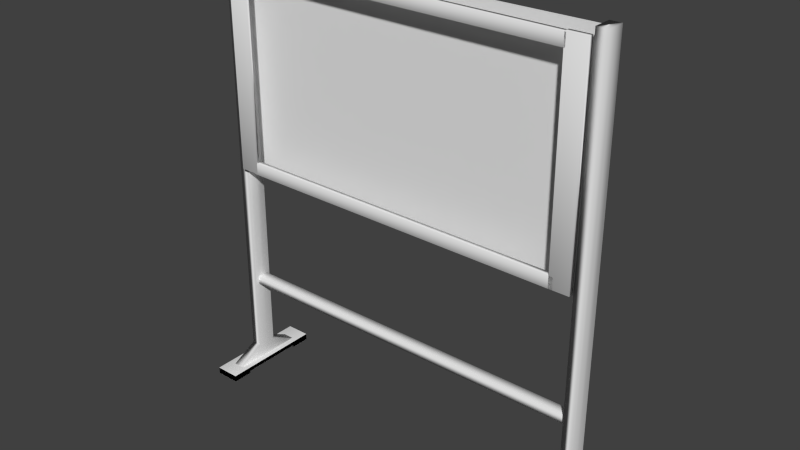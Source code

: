 # Source: paper_stand.blend  (saved by Blender 2.74.0; exported with 4.5.12 LTS)
import bpy
from mathutils import Matrix  # noqa: F401  (used for matrix-valued properties, if any)

bpy.ops.wm.read_factory_settings(use_empty=True)
scene = bpy.context.scene
scene.name = 'Scene'

# ---- collections
col_collection_1 = bpy.data.collections.new('Collection 1'); scene.collection.children.link(col_collection_1)

# ---- materials (node trees are filled in below, after node groups)
mat_material = bpy.data.materials.new('Material')
mat_material.alpha_threshold = 0.0
mat_material.use_transparent_shadow = False
mat_material.roughness = 0.5
mat_material.line_color = (0.0, 0.0, 0.0, 1.0)
mat_material_002 = bpy.data.materials.new('Material.002')
mat_material_002.alpha_threshold = 0.0
mat_material_002.use_transparent_shadow = False
mat_material_002.roughness = 0.5
mat_material_002.line_color = (0.0, 0.0, 0.0, 1.0)

# ---- material node trees

# ---- world
world_world = bpy.data.worlds.new('World'); scene.world = world_world
world_world.color = (0.05088, 0.05088, 0.05088)
world_world.use_sun_shadow = False
world_world.sun_shadow_jitter_overblur = 0.0
world_world.cycles.sampling_method = 'MANUAL'
world_world.cycles.sample_map_resolution = 256

# ---- meshes
me_cube_010 = bpy.data.meshes.new('Cube.010')
me_cube_010.from_pydata([(-1.0, -1.0, -1.0), (-1.0, -1.0, 1.0), (-1.0, 1.0, -1.0), (-1.0, 1.0, 1.0), (1.0, -1.0, -1.0), (1.0, -1.0, 1.0), (1.0, 1.0, -1.0), (1.0, 1.0, 1.0)], [], [(1, 3, 2, 0), (3, 7, 6, 2), (7, 5, 4, 6), (5, 1, 0, 4), (0, 2, 6, 4), (5, 7, 3, 1)])
me_cube_010.polygons.foreach_set('use_smooth', [True] * 6)
me_cube_010.use_remesh_preserve_volume = False
me_cube_010.use_remesh_preserve_attributes = False
me_cube_010.use_mirror_vertex_groups = False
me_cube_010.update()
me_cube_008 = bpy.data.meshes.new('Cube.008')
me_cube_008.from_pydata([(-1.0, -1.0, -1.0), (-1.0, -1.0, 1.0), (-1.0, 1.0, -1.0), (-1.0, 1.0, 1.0), (1.0, -1.0, -1.0), (1.0, -1.0, 1.0), (1.0, 1.0, -1.0), (1.0, 1.0, 1.0)], [], [(1, 3, 2, 0), (3, 7, 6, 2), (7, 5, 4, 6), (5, 1, 0, 4), (0, 2, 6, 4), (5, 7, 3, 1)])
me_cube_008.use_remesh_preserve_volume = False
me_cube_008.use_remesh_preserve_attributes = False
me_cube_008.use_mirror_vertex_groups = False
me_cube_008.update()
me_cube_007 = bpy.data.meshes.new('Cube.007')
me_cube_007.from_pydata([(1.0, 1.0, -2.034), (1.0, -1.0, -2.034), (-1.0, -1.0, -2.034), (-1.0, 1.0, -2.034), (1.0, 1.0, -0.0342), (1.02, -0.9781, -0.03424), (-0.9797, -0.9781, -0.03424), (-1.0, 1.0, -0.0342), (1.0, -0.03423, -2.034), (-1.0, -0.03423, -2.034), (1.02, -0.01234, -0.03424), (-0.9797, -0.01233, -0.03424), (1.02, -0.06362, 0.03981), (1.02, -4.194, 0.03981), (1.0, 4.266, 0.03985), (-1.0, 4.266, 0.03985), (-0.9797, -4.194, 0.03981), (-0.9797, -0.06362, 0.03981)], [], [(8, 1, 2, 9), (10, 4, 14, 12), (8, 10, 5, 1), (1, 5, 6, 2), (9, 11, 7, 3), (4, 0, 3, 7), (2, 6, 11, 9), (0, 4, 10, 8), (11, 6, 16, 17), (0, 8, 9, 3), (12, 17, 16, 13), (14, 15, 17, 12), (7, 11, 17, 15), (6, 5, 13, 16), (4, 7, 15, 14), (5, 10, 12, 13)])
me_cube_007.polygons.foreach_set('use_smooth', [True] * 16)
me_cube_007.materials.append(mat_material)
me_cube_007.use_remesh_preserve_volume = False
me_cube_007.use_remesh_preserve_attributes = False
me_cube_007.use_mirror_vertex_groups = False
me_cube_007.update()
me_cube_006 = bpy.data.meshes.new('Cube.006')
me_cube_006.from_pydata([(-1.0, -1.0, -1.0), (-1.0, -1.0, 1.0), (-1.0, 1.0, -1.0), (-1.0, 1.0, 1.0), (1.0, -1.0, -1.0), (1.0, -1.0, 1.0), (1.0, 1.0, -1.0), (1.0, 1.0, 1.0), (-1.0, 0.6213, 1.0), (-1.0, 0.6213, -1.0), (1.0, 0.6213, 1.0), (1.0, 0.6213, -1.0), (-1.0, -0.6078, -1.0), (1.0, -0.6078, 1.0), (-1.0, -0.6078, 1.0), (1.0, -0.6078, -1.0), (-1.0, -0.6078, -1.0), (-1.0, -1.0, -1.0), (1.0, 1.0, -1.0), (-1.0, 1.0, -1.0), (1.0, 0.6213, -1.0), (1.0, -1.0, -1.0), (-1.0, 0.6213, -1.0), (1.0, -0.6078, -1.0), (-1.0, -0.6078, -2.1), (-1.0, -1.0, -2.1), (1.0, 1.0, -2.1), (-1.0, 1.0, -2.1), (1.0, 0.6213, -2.1), (1.0, -1.0, -2.1), (-1.0, 0.6213, -2.1), (1.0, -0.6078, -2.1)], [], [(8, 3, 2, 9), (3, 7, 6, 2), (13, 5, 4, 15), (5, 1, 0, 4), (15, 4, 21, 23), (10, 7, 3, 8), (13, 10, 8, 14), (12, 9, 11, 15), (7, 10, 11, 6), (14, 8, 9, 12), (1, 14, 12, 0), (12, 15, 23, 16), (5, 13, 14, 1), (10, 13, 15, 11), (23, 21, 29, 31), (16, 23, 31, 24), (11, 9, 22, 20), (9, 2, 19, 22), (4, 0, 17, 21), (6, 11, 20, 18), (2, 6, 18, 19), (0, 12, 16, 17), (30, 27, 26, 28), (25, 24, 31, 29), (20, 22, 30, 28), (22, 19, 27, 30), (21, 17, 25, 29), (18, 20, 28, 26), (19, 18, 26, 27), (17, 16, 24, 25)])
me_cube_006.polygons.foreach_set('use_smooth', [True] * 30)
me_cube_006.use_remesh_preserve_volume = False
me_cube_006.use_remesh_preserve_attributes = False
me_cube_006.use_mirror_vertex_groups = False
me_cube_006.update()
me_cube_005 = bpy.data.meshes.new('Cube.005')
me_cube_005.from_pydata([(-1.0, -1.0, -1.0), (-1.0, -1.0, 1.0), (-1.0, 1.0, -1.0), (-1.0, 1.0, 1.0), (1.0, -1.0, -1.0), (1.0, -1.0, 1.0), (1.0, 1.0, -1.0), (1.0, 1.0, 1.0), (-1.0, 0.6213, 1.0), (-1.0, 0.6213, -1.0), (1.0, 0.6213, 1.0), (1.0, 0.6213, -1.0), (-1.0, -0.6078, -1.0), (1.0, -0.6078, 1.0), (-1.0, -0.6078, 1.0), (1.0, -0.6078, -1.0), (-1.0, -0.6078, -1.0), (-1.0, -1.0, -1.0), (1.0, 1.0, -1.0), (-1.0, 1.0, -1.0), (1.0, 0.6213, -1.0), (1.0, -1.0, -1.0), (-1.0, 0.6213, -1.0), (1.0, -0.6078, -1.0), (-1.0, -0.6078, -2.1), (-1.0, -1.0, -2.1), (1.0, 1.0, -2.1), (-1.0, 1.0, -2.1), (1.0, 0.6213, -2.1), (1.0, -1.0, -2.1), (-1.0, 0.6213, -2.1), (1.0, -0.6078, -2.1)], [], [(8, 3, 2, 9), (3, 7, 6, 2), (13, 5, 4, 15), (5, 1, 0, 4), (15, 4, 21, 23), (10, 7, 3, 8), (13, 10, 8, 14), (12, 9, 11, 15), (7, 10, 11, 6), (14, 8, 9, 12), (1, 14, 12, 0), (12, 15, 23, 16), (5, 13, 14, 1), (10, 13, 15, 11), (23, 21, 29, 31), (16, 23, 31, 24), (11, 9, 22, 20), (9, 2, 19, 22), (4, 0, 17, 21), (6, 11, 20, 18), (2, 6, 18, 19), (0, 12, 16, 17), (30, 27, 26, 28), (25, 24, 31, 29), (20, 22, 30, 28), (22, 19, 27, 30), (21, 17, 25, 29), (18, 20, 28, 26), (19, 18, 26, 27), (17, 16, 24, 25)])
me_cube_005.use_remesh_preserve_volume = False
me_cube_005.use_remesh_preserve_attributes = False
me_cube_005.use_mirror_vertex_groups = False
me_cube_005.update()
me_cube_004 = bpy.data.meshes.new('Cube.004')
me_cube_004.from_pydata([(-1.0, -1.0, -1.0), (-1.0, -1.0, 1.0), (-1.0, 1.0, -1.0), (-1.0, 1.0, 1.0), (1.0, -1.0, -1.0), (1.0, -1.0, 1.0), (1.0, 1.0, -1.0), (1.0, 1.0, 1.0), (-1.0, 0.6213, 1.0), (-1.0, 0.6213, -1.0), (1.0, 0.6213, 1.0), (1.0, 0.6213, -1.0), (-1.0, -0.6078, -1.0), (1.0, -0.6078, 1.0), (-1.0, -0.6078, 1.0), (1.0, -0.6078, -1.0), (-1.0, -0.6078, -1.0), (-1.0, -1.0, -1.0), (1.0, 1.0, -1.0), (-1.0, 1.0, -1.0), (1.0, 0.6213, -1.0), (1.0, -1.0, -1.0), (-1.0, 0.6213, -1.0), (1.0, -0.6078, -1.0), (-1.0, -0.6078, -2.1), (-1.0, -1.0, -2.1), (1.0, 1.0, -2.1), (-1.0, 1.0, -2.1), (1.0, 0.6213, -2.1), (1.0, -1.0, -2.1), (-1.0, 0.6213, -2.1), (1.0, -0.6078, -2.1)], [], [(8, 3, 2, 9), (3, 7, 6, 2), (13, 5, 4, 15), (5, 1, 0, 4), (15, 4, 21, 23), (10, 7, 3, 8), (13, 10, 8, 14), (12, 9, 11, 15), (7, 10, 11, 6), (14, 8, 9, 12), (1, 14, 12, 0), (12, 15, 23, 16), (5, 13, 14, 1), (10, 13, 15, 11), (23, 21, 29, 31), (16, 23, 31, 24), (11, 9, 22, 20), (9, 2, 19, 22), (4, 0, 17, 21), (6, 11, 20, 18), (2, 6, 18, 19), (0, 12, 16, 17), (30, 27, 26, 28), (25, 24, 31, 29), (20, 22, 30, 28), (22, 19, 27, 30), (21, 17, 25, 29), (18, 20, 28, 26), (19, 18, 26, 27), (17, 16, 24, 25)])
me_cube_004.use_remesh_preserve_volume = False
me_cube_004.use_remesh_preserve_attributes = False
me_cube_004.use_mirror_vertex_groups = False
me_cube_004.update()
me_cube_001 = bpy.data.meshes.new('Cube.001')
me_cube_001.from_pydata([(-1.0, -1.0, -1.0), (-1.0, -1.0, 1.0), (-1.0, 1.0, -1.0), (-1.0, 1.0, 1.0), (1.0, -1.0, -1.0), (1.0, -1.0, 1.0), (1.0, 1.0, -1.0), (1.0, 1.0, 1.0), (-1.0, 0.6213, 1.0), (-1.0, 0.6213, -1.0), (1.0, 0.6213, 1.0), (1.0, 0.6213, -1.0), (-1.0, -0.6078, -1.0), (1.0, -0.6078, 1.0), (-1.0, -0.6078, 1.0), (1.0, -0.6078, -1.0), (-1.0, -0.6078, -1.0), (-1.0, -1.0, -1.0), (1.0, 1.0, -1.0), (-1.0, 1.0, -1.0), (1.0, 0.6213, -1.0), (1.0, -1.0, -1.0), (-1.0, 0.6213, -1.0), (1.0, -0.6078, -1.0), (-1.0, -0.6078, -2.1), (-1.0, -1.0, -2.1), (1.0, 1.0, -2.1), (-1.0, 1.0, -2.1), (1.0, 0.6213, -2.1), (1.0, -1.0, -2.1), (-1.0, 0.6213, -2.1), (1.0, -0.6078, -2.1)], [], [(8, 3, 2, 9), (3, 7, 6, 2), (13, 5, 4, 15), (5, 1, 0, 4), (15, 4, 21, 23), (10, 7, 3, 8), (13, 10, 8, 14), (12, 9, 11, 15), (7, 10, 11, 6), (14, 8, 9, 12), (1, 14, 12, 0), (12, 15, 23, 16), (5, 13, 14, 1), (10, 13, 15, 11), (23, 21, 29, 31), (16, 23, 31, 24), (11, 9, 22, 20), (9, 2, 19, 22), (4, 0, 17, 21), (6, 11, 20, 18), (2, 6, 18, 19), (0, 12, 16, 17), (30, 27, 26, 28), (25, 24, 31, 29), (20, 22, 30, 28), (22, 19, 27, 30), (21, 17, 25, 29), (18, 20, 28, 26), (19, 18, 26, 27), (17, 16, 24, 25)])
me_cube_001.polygons.foreach_set('use_smooth', [True] * 30)
me_cube_001.use_remesh_preserve_volume = False
me_cube_001.use_remesh_preserve_attributes = False
me_cube_001.use_mirror_vertex_groups = False
me_cube_001.update()
me_cube = bpy.data.meshes.new('Cube')
me_cube.from_pydata([(1.0, 1.0, -2.034), (1.0, -1.0, -2.034), (-1.0, -1.0, -2.034), (-1.0, 1.0, -2.034), (1.0, 1.0, -0.0342), (1.02, -0.9781, -0.03424), (-0.9797, -0.9781, -0.03424), (-1.0, 1.0, -0.0342), (1.0, -0.03423, -2.034), (-1.0, -0.03423, -2.034), (1.02, -0.01234, -0.03424), (-0.9797, -0.01233, -0.03424), (1.02, -0.06362, 0.03981), (1.02, -4.194, 0.03981), (1.0, 4.266, 0.03985), (-1.0, 4.266, 0.03985), (-0.9797, -4.194, 0.03981), (-0.9797, -0.06362, 0.03981), (1.0, 1.0, -1.998), (1.0, -0.9996, -1.998), (-0.9996, -0.9996, -1.998), (-1.0, 1.0, -1.998), (-0.9996, -0.03384, -1.998), (1.0, -0.03384, -1.998)], [], [(8, 1, 2, 9), (10, 4, 14, 12), (23, 10, 5, 19), (19, 5, 6, 20), (22, 11, 7, 21), (18, 0, 3, 21), (20, 6, 11, 22), (18, 4, 10, 23), (11, 6, 16, 17), (0, 8, 9, 3), (12, 17, 16, 13), (14, 15, 17, 12), (7, 11, 17, 15), (6, 5, 13, 16), (4, 7, 15, 14), (5, 10, 12, 13), (0, 18, 23, 8), (2, 20, 22, 9), (4, 18, 21, 7), (9, 22, 21, 3), (1, 19, 20, 2), (8, 23, 19, 1)])
me_cube.polygons.foreach_set('use_smooth', [True] * 22)
me_cube.materials.append(mat_material)
me_cube.use_remesh_preserve_volume = False
me_cube.use_remesh_preserve_attributes = False
me_cube.use_mirror_vertex_groups = False
me_cube.update()
me_cube_002 = bpy.data.meshes.new('Cube.002')
me_cube_002.from_pydata([(1.0, 1.0, -1.0), (1.0, -1.0, -1.0), (-1.0, -1.0, -1.0), (-1.0, 1.0, -1.0), (1.0, 1.0, 1.0), (1.0, -1.0, 1.0), (-1.0, -1.0, 1.0), (-1.0, 1.0, 1.0), (34.47, 1.0, -1.036), (34.47, -1.0, -1.036), (32.47, -1.0, -1.036), (32.47, 1.0, -1.036), (34.42, 1.0, 0.9688), (34.42, -1.0, 0.9688), (32.42, -1.0, 0.9686), (32.42, 1.0, 0.9686), (-0.9888, 1.0, 0.9748), (-0.9888, -1.0, 0.9748), (-0.9751, -1.0, 1.093), (-0.9751, 1.0, 1.093), (34.54, 1.0, 0.9604), (34.54, -1.0, 0.9604), (34.56, -1.0, 1.079), (34.56, 1.0, 1.079), (-0.8796, 1.001, -1.098), (-0.8796, -1.001, -1.098), (-0.8659, -1.001, -0.9792), (-0.8659, 1.001, -0.9792), (34.42, 1.001, -1.112), (34.42, -1.001, -1.112), (34.44, -1.001, -0.9936), (34.44, 1.001, -0.9936)], [], [(0, 1, 2, 3), (4, 7, 6, 5), (0, 4, 5, 1), (1, 5, 6, 2), (2, 6, 7, 3), (4, 0, 3, 7), (8, 9, 10, 11), (12, 15, 14, 13), (8, 12, 13, 9), (9, 13, 14, 10), (10, 14, 15, 11), (12, 8, 11, 15), (16, 17, 18, 19), (20, 23, 22, 21), (16, 20, 21, 17), (17, 21, 22, 18), (18, 22, 23, 19), (20, 16, 19, 23), (24, 25, 26, 27), (28, 31, 30, 29), (24, 28, 29, 25), (25, 29, 30, 26), (26, 30, 31, 27), (28, 24, 27, 31)])
me_cube_002.polygons.foreach_set('use_smooth', [True] * 24)
me_cube_002.materials.append(mat_material_002)
me_cube_002.use_remesh_preserve_volume = False
me_cube_002.use_remesh_preserve_attributes = False
me_cube_002.use_mirror_vertex_groups = False
me_cube_002.update()

# ---- objects
ob_cube_007 = bpy.data.objects.new('Cube.007', me_cube_010)
ob_empty = bpy.data.objects.new('Empty', None)
ob_cube_006 = bpy.data.objects.new('Cube.006', me_cube_008)
ob_cube_005 = bpy.data.objects.new('Cube.005', me_cube_007)
ob_cube_004 = bpy.data.objects.new('Cube.004', me_cube_006)
ob_cube_003 = bpy.data.objects.new('Cube.003', me_cube_005)
ob_cube_002 = bpy.data.objects.new('Cube.002', me_cube_004)
ob_cube_001 = bpy.data.objects.new('Cube.001', me_cube_001)
ob_cube = bpy.data.objects.new('Cube', me_cube)
ob_frame = bpy.data.objects.new('frame', me_cube_002)

# ---- transforms, parenting, visibility, modifiers, constraints
ob_cube_007.location = (-0.5377, 0.0, 3.5)
ob_cube_007.scale = (6.496, 0.1955, -0.1535)
ob_cube_007.lineart.crease_threshold = 0.0
ob_empty.location = (0.0, 0.0, 0.0)
ob_empty.empty_image_offset = (0.0, 0.0)
ob_empty.lineart.crease_threshold = 0.0
ob_cube_006.location = (-0.4955, 0.2667, 11.6)
ob_cube_006.scale = (6.622, 0.0466, 3.813)
ob_cube_006.lineart.crease_threshold = 0.0
ob_cube_005.location = (-7.195, 0.0, 0.5144)
ob_cube_005.scale = (0.1951, 0.3317, -7.382)
ob_cube_005.lock_rotations_4d = False
ob_cube_005.empty_display_type = 'ARROWS'
ob_cube_005.lineart.crease_threshold = 0.0
ob_cube_004.location = (-7.211, 0.0, 0.1982)
ob_cube_004.scale = (0.4337, 1.843, 0.07791)
ob_cube_004.lineart.crease_threshold = 0.0
ob_cube_003.location = (-7.211, 0.0, 0.1968)
ob_cube_003.scale = (0.4337, 1.843, 0.07791)
ob_cube_003.lineart.crease_threshold = 0.0
ob_cube_002.location = (6.165, 0.0, 0.1968)
ob_cube_002.scale = (0.4337, 1.843, 0.07791)
ob_cube_002.lineart.crease_threshold = 0.0
ob_cube_001.location = (6.165, 0.0, 0.1982)
ob_cube_001.scale = (0.4337, 1.843, 0.07791)
ob_cube_001.lineart.crease_threshold = 0.0
ob_cube.location = (6.181, 0.0, 0.5144)
ob_cube.scale = (0.1951, 0.3317, -7.382)
ob_cube.lock_rotations_4d = False
ob_cube.empty_display_type = 'ARROWS'
ob_cube.lineart.crease_threshold = 0.0
ob_frame.location = (-0.5237, -0.4242, 8.145)
ob_frame.rotation_euler = (-1.103e-05, -1.578, -3.142)
ob_frame.scale = (0.2087, 0.1014, 5.948)
ob_frame.lock_rotations_4d = False
ob_frame.empty_display_type = 'ARROWS'
ob_frame.lineart.crease_threshold = 0.0

# ---- collection membership
col_collection_1.objects.link(ob_cube_007)
col_collection_1.objects.link(ob_empty)
col_collection_1.objects.link(ob_cube_006)
col_collection_1.objects.link(ob_cube_005)
col_collection_1.objects.link(ob_cube_004)
col_collection_1.objects.link(ob_cube_003)
col_collection_1.objects.link(ob_cube_002)
col_collection_1.objects.link(ob_cube_001)
col_collection_1.objects.link(ob_cube)
col_collection_1.objects.link(ob_frame)

# ---- scene / render settings (as saved in the file)
scene.frame_start = 1; scene.frame_end = 250; scene.frame_set(1)
scene.render.engine = 'BLENDER_EEVEE_NEXT'
scene.render.resolution_percentage = 50
scene.render.dither_intensity = 0.0
scene.cycles.use_denoising = False
scene.cycles.samples = 10
scene.cycles.sampling_pattern = 'TABULATED_SOBOL'
scene.cycles.light_sampling_threshold = 0.0
scene.cycles.use_adaptive_sampling = False
scene.cycles.use_light_tree = False
scene.cycles.blur_glossy = 0.0
scene.cycles.pixel_filter_type = 'GAUSSIAN'
scene.cycles.sample_clamp_indirect = 0.0
scene.view_settings.view_transform = 'Standard'
bpy.context.view_layer.update()

# ---- added for rendering (the .blend has no active camera and no usable light): camera, sun
cam_auto = bpy.data.cameras.new('AutoCamera')
cam_auto.lens = 50.0
cam_auto.sensor_width = 36.0
cam_auto.clip_end = 1000.0
ob_auto_camera = bpy.data.objects.new('AutoCamera', cam_auto)
scene.collection.objects.link(ob_auto_camera)
ob_auto_camera.location = (19.248, -23.7248, 23.5981)
ob_auto_camera.rotation_euler = (1.09748, -7.21219e-08, 0.694738)
scene.camera = ob_auto_camera
light_auto_sun = bpy.data.lights.new('AutoSun', 'SUN')
light_auto_sun.energy = 3.0
light_auto_sun.angle = 0.0523599
ob_auto_sun = bpy.data.objects.new('AutoSun', light_auto_sun)
scene.collection.objects.link(ob_auto_sun)
ob_auto_sun.rotation_euler = (0.872665, 0.174533, 0.523599)
bpy.context.view_layer.update()
